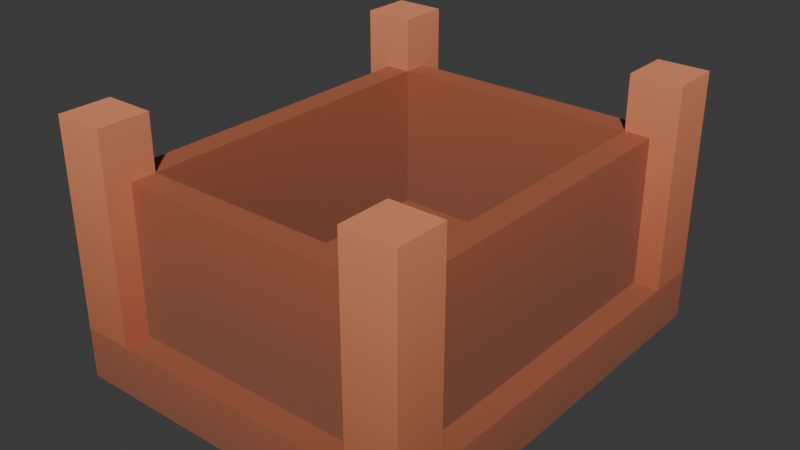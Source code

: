 # Source: kenney-pirate-crate.blend  (saved by Blender 5.2.45; exported with 4.5.12 LTS)
import bpy
from mathutils import Matrix  # noqa: F401  (used for matrix-valued properties, if any)

bpy.ops.wm.read_factory_settings(use_empty=True)
scene = bpy.context.scene
scene.name = 'Scene'

# ---- collections
col_collection = bpy.data.collections.new('Collection'); scene.collection.children.link(col_collection)

# ---- images (referenced by path relative to the original .blend; pixels are not part of the script)
import os
ASSET_DIR = os.environ.get("B2B_ASSET_DIR", "")  # directory of the original .blend (textures are referenced by path, not embedded)
HERE = os.path.dirname(os.path.abspath(__file__))  # packed textures are extracted next to this script under _unpacked/

def load_image(name, relpath, width, height, colorspace="sRGB"):
    """Load a texture the original file referenced (path relative to the .blend, or extracted next to this script)."""
    p = next((c for c in (os.path.join(HERE, relpath), os.path.join(ASSET_DIR, relpath)) if relpath and os.path.exists(c)), "")
    if p:
        img = bpy.data.images.load(p, check_existing=True)
        img.name = name
    else:  # same state as the original file: an image datablock whose file is absent (Cycles renders it pink)
        img = bpy.data.images.new(name, width, height)
        img.source = "FILE"
        img.filepath = "//" + (relpath or name)
    img.colorspace_settings.name = colorspace
    return img
img_colormap = load_image('colormap', '_unpacked/colormap.e19df027.png', 512, 512, 'sRGB')

# ---- materials (node trees are filled in below, after node groups)
mat_colormap = bpy.data.materials.new('colormap')

# ---- material node trees
mat_colormap.use_nodes = True; mat_colormap.node_tree.nodes.clear()
_N = mat_colormap.node_tree.nodes; _L = mat_colormap.node_tree.links
n0 = _N.new('ShaderNodeBsdfPrincipled'); n0.name = 'Principled BSDF'; n0.location = (10, 300)
n0.inputs[2].default_value = 1.0
n0.inputs[10].default_value = 0.005
n1 = _N.new('ShaderNodeOutputMaterial'); n1.name = 'Material Output'; n1.location = (300, 300)
n2 = _N.new('ShaderNodeTexImage'); n2.name = 'Image Texture'; n2.location = (-440, 210)
n2.label = 'BASE COLOR'
n2.image = img_colormap
n3 = _N.new('ShaderNodeMapping'); n3.name = 'Mapping'; n3.location = (-700, 240)
n4 = _N.new('ShaderNodeUVMap'); n4.name = 'UV Map'; n4.location = (-960, 140)
n4.width = 160
n4.uv_map = 'UVMap'
_L.new(n0.outputs[0], n1.inputs[0])
_L.new(n2.outputs[0], n0.inputs[0])
_L.new(n3.outputs[0], n2.inputs[0])
_L.new(n4.outputs[0], n3.inputs[0])
n1.is_active_output = True

# ---- world
world_world = bpy.data.worlds.new('World'); scene.world = world_world
world_world.use_nodes = True; world_world.node_tree.nodes.clear()
_N = world_world.node_tree.nodes; _L = world_world.node_tree.links
n0 = _N.new('ShaderNodeOutputWorld'); n0.name = 'World Output'; n0.location = (200, 100)
n1 = _N.new('ShaderNodeBackground'); n1.name = 'Background'; n1.location = (-200, 100)
n1.inputs[0].default_value = (0.05088, 0.05088, 0.05088, 1.0)
_L.new(n1.outputs[0], n0.inputs[0])
n0.is_active_output = True
world_world.color = (0.05088, 0.05088, 0.05088)
world_world.sun_shadow_jitter_overblur = 0.0

# ---- meshes
me_crate = bpy.data.meshes.new('crate')
me_crate.from_pydata([(0.385, 0.5005, 0.6037), (-0.385, 0.5005, 0.6037), (0.385, 0.5775, 0.6037), (-0.385, 0.5775, 0.6037), (0.385, 0.5005, 0.6037), (0.385, 0.5005, 0.154), (-0.385, 0.5005, 0.6037), (-0.385, 0.5005, 0.154), (0.385, 0.5775, 0.154), (0.385, 0.5775, 0.6037), (-0.385, 0.5775, 0.154), (-0.385, 0.5775, 0.6037), (-0.385, 0.5005, 0.6037), (-0.385, -0.5005, 0.6037), (-0.462, 0.5005, 0.6037), (-0.462, -0.5005, 0.6037), (-0.385, 0.5005, 0.6037), (-0.385, 0.5005, 0.154), (-0.385, -0.5005, 0.6037), (-0.385, -0.5005, 0.154), (-0.462, 0.5005, 0.154), (-0.462, 0.5005, 0.6037), (-0.462, -0.5005, 0.154), (-0.462, -0.5005, 0.6037), (0.385, -0.5775, 0.6037), (-0.385, -0.5775, 0.6037), (0.385, -0.5005, 0.6037), (-0.385, -0.5005, 0.6037), (0.385, -0.5775, 0.6037), (0.385, -0.5775, 0.154), (-0.385, -0.5775, 0.6037), (-0.385, -0.5775, 0.154), (0.385, -0.5005, 0.154), (0.385, -0.5005, 0.6037), (-0.385, -0.5005, 0.154), (-0.385, -0.5005, 0.6037), (0.462, 0.5005, 0.6037), (0.462, -0.5005, 0.6037), (0.385, 0.5005, 0.6037), (0.385, -0.5005, 0.6037), (0.462, 0.5005, 0.6037), (0.462, 0.5005, 0.154), (0.462, -0.5005, 0.6037), (0.462, -0.5005, 0.154), (0.385, 0.5005, 0.154), (0.385, 0.5005, 0.6037), (0.385, -0.5005, 0.154), (0.385, -0.5005, 0.6037), (0.539, -0.6545, 0.0), (0.539, 0.6545, 0.0), (-0.539, -0.6545, 0.0), (-0.539, 0.6545, 0.0), (0.539, 0.6545, 0.154), (0.539, -0.6545, 0.154), (-0.539, 0.6545, 0.154), (-0.539, -0.6545, 0.154), (-0.539, 0.6545, 0.0), (0.539, 0.6545, 0.0), (-0.539, 0.6545, 0.154), (0.539, 0.6545, 0.154), (0.539, 0.6545, 0.154), (0.539, 0.6545, 0.0), (0.539, -0.6545, 0.154), (0.539, -0.6545, 0.0), (0.539, -0.6545, 0.0), (-0.539, -0.6545, 0.0), (0.539, -0.6545, 0.154), (-0.539, -0.6545, 0.154), (-0.539, 0.6545, 0.0), (-0.539, 0.6545, 0.154), (-0.539, -0.6545, 0.0), (-0.539, -0.6545, 0.154), (0.539, 0.6545, 0.77), (0.539, 0.5005, 0.77), (0.385, 0.6545, 0.77), (0.385, 0.5005, 0.77), (0.539, 0.6545, 0.77), (0.539, 0.6545, 0.154), (0.539, 0.5005, 0.77), (0.539, 0.5005, 0.154), (0.539, 0.5005, 0.154), (0.385, 0.5005, 0.154), (0.539, 0.5005, 0.77), (0.385, 0.5005, 0.77), (0.385, 0.6545, 0.154), (0.385, 0.6545, 0.77), (0.385, 0.5005, 0.154), (0.385, 0.5005, 0.77), (0.385, 0.6545, 0.154), (0.539, 0.6545, 0.154), (0.385, 0.6545, 0.77), (0.539, 0.6545, 0.77), (0.539, -0.5005, 0.77), (0.539, -0.6545, 0.77), (0.385, -0.5005, 0.77), (0.385, -0.6545, 0.77), (0.539, -0.5005, 0.77), (0.539, -0.5005, 0.154), (0.539, -0.6545, 0.77), (0.539, -0.6545, 0.154), (0.539, -0.6545, 0.154), (0.385, -0.6545, 0.154), (0.539, -0.6545, 0.77), (0.385, -0.6545, 0.77), (0.385, -0.5005, 0.154), (0.385, -0.5005, 0.77), (0.385, -0.6545, 0.154), (0.385, -0.6545, 0.77), (0.385, -0.5005, 0.154), (0.539, -0.5005, 0.154), (0.385, -0.5005, 0.77), (0.539, -0.5005, 0.77), (-0.385, -0.5005, 0.77), (-0.385, -0.6545, 0.77), (-0.539, -0.5005, 0.77), (-0.539, -0.6545, 0.77), (-0.385, -0.5005, 0.77), (-0.385, -0.5005, 0.154), (-0.385, -0.6545, 0.77), (-0.385, -0.6545, 0.154), (-0.385, -0.6545, 0.154), (-0.539, -0.6545, 0.154), (-0.385, -0.6545, 0.77), (-0.539, -0.6545, 0.77), (-0.539, -0.5005, 0.154), (-0.539, -0.5005, 0.77), (-0.539, -0.6545, 0.154), (-0.539, -0.6545, 0.77), (-0.539, -0.5005, 0.154), (-0.385, -0.5005, 0.154), (-0.539, -0.5005, 0.77), (-0.385, -0.5005, 0.77), (-0.385, 0.6545, 0.77), (-0.385, 0.5005, 0.77), (-0.539, 0.6545, 0.77), (-0.539, 0.5005, 0.77), (-0.385, 0.6545, 0.77), (-0.385, 0.6545, 0.154), (-0.385, 0.5005, 0.77), (-0.385, 0.5005, 0.154), (-0.385, 0.5005, 0.154), (-0.539, 0.5005, 0.154), (-0.385, 0.5005, 0.77), (-0.539, 0.5005, 0.77), (-0.539, 0.6545, 0.154), (-0.539, 0.6545, 0.77), (-0.539, 0.5005, 0.154), (-0.539, 0.5005, 0.77), (-0.539, 0.6545, 0.154), (-0.385, 0.6545, 0.154), (-0.539, 0.6545, 0.77), (-0.385, 0.6545, 0.77)], [], [(2, 1, 0), (1, 2, 3), (6, 5, 4), (5, 6, 7), (10, 9, 8), (9, 10, 11), (14, 13, 12), (13, 14, 15), (18, 17, 16), (17, 18, 19), (22, 21, 20), (21, 22, 23), (26, 25, 24), (25, 26, 27), (30, 29, 28), (29, 30, 31), (34, 33, 32), (33, 34, 35), (38, 37, 36), (37, 38, 39), (42, 41, 40), (41, 42, 43), (46, 45, 44), (45, 46, 47), (50, 49, 48), (49, 50, 51), (54, 53, 52), (53, 54, 55), (58, 57, 56), (57, 58, 59), (62, 61, 60), (61, 62, 63), (66, 65, 64), (65, 66, 67), (70, 69, 68), (69, 70, 71), (74, 73, 72), (73, 74, 75), (78, 77, 76), (77, 78, 79), (82, 81, 80), (81, 82, 83), (86, 85, 84), (85, 86, 87), (90, 89, 88), (89, 90, 91), (94, 93, 92), (93, 94, 95), (98, 97, 96), (97, 98, 99), (102, 101, 100), (101, 102, 103), (106, 105, 104), (105, 106, 107), (110, 109, 108), (109, 110, 111), (114, 113, 112), (113, 114, 115), (118, 117, 116), (117, 118, 119), (122, 121, 120), (121, 122, 123), (126, 125, 124), (125, 126, 127), (130, 129, 128), (129, 130, 131), (134, 133, 132), (133, 134, 135), (138, 137, 136), (137, 138, 139), (142, 141, 140), (141, 142, 143), (146, 145, 144), (145, 146, 147), (150, 149, 148), (149, 150, 151)])
_uv = me_crate.uv_layers.new(name='UVMap')
_uv.uv.foreach_set('vector', [0.8438, 0.225, 0.8438, 0.225, 0.8438, 0.225, 0.8438, 0.225, 0.8438, 0.225, 0.8438, 0.225, 0.8438, 0.225, 0.8438, 0.025, 0.8438, 0.225, 0.8438, 0.025, 0.8438, 0.225, 0.8438, 0.025, 0.8438, 0.025, 0.8438, 0.225, 0.8438, 0.025, 0.8438, 0.225, 0.8438, 0.025, 0.8438, 0.225, 0.8438, 0.225, 0.8438, 0.225, 0.8438, 0.225, 0.8438, 0.225, 0.8438, 0.225, 0.8438, 0.225, 0.8438, 0.225, 0.8438, 0.025, 0.8438, 0.225, 0.8438, 0.025, 0.8438, 0.225, 0.8438, 0.025, 0.8438, 0.025, 0.8438, 0.225, 0.8438, 0.025, 0.8438, 0.225, 0.8438, 0.025, 0.8438, 0.225, 0.8438, 0.225, 0.8438, 0.225, 0.8438, 0.225, 0.8438, 0.225, 0.8438, 0.225, 0.8438, 0.225, 0.8438, 0.225, 0.8438, 0.025, 0.8438, 0.225, 0.8438, 0.025, 0.8438, 0.225, 0.8438, 0.025, 0.8438, 0.025, 0.8438, 0.225, 0.8438, 0.025, 0.8438, 0.225, 0.8438, 0.025, 0.8438, 0.225, 0.8438, 0.225, 0.8438, 0.225, 0.8438, 0.225, 0.8438, 0.225, 0.8438, 0.225, 0.8438, 0.225, 0.8438, 0.225, 0.8438, 0.025, 0.8438, 0.225, 0.8438, 0.025, 0.8438, 0.225, 0.8438, 0.025, 0.8438, 0.025, 0.8438, 0.225, 0.8438, 0.025, 0.8438, 0.225, 0.8438, 0.025, 0.8438, 0.225, 0.8438, 0.075, 0.8438, 0.075, 0.8438, 0.075, 0.8438, 0.075, 0.8438, 0.075, 0.8438, 0.075, 0.8438, 0.175, 0.8438, 0.175, 0.8438, 0.175, 0.8438, 0.175, 0.8438, 0.175, 0.8438, 0.175, 0.8438, 0.175, 0.8438, 0.075, 0.8438, 0.075, 0.8438, 0.075, 0.8438, 0.175, 0.8438, 0.175, 0.8438, 0.175, 0.8438, 0.075, 0.8438, 0.175, 0.8438, 0.075, 0.8438, 0.175, 0.8438, 0.075, 0.8438, 0.175, 0.8438, 0.075, 0.8438, 0.075, 0.8438, 0.075, 0.8438, 0.175, 0.8438, 0.175, 0.8438, 0.075, 0.8438, 0.175, 0.8438, 0.075, 0.8438, 0.175, 0.8438, 0.075, 0.8438, 0.175, 0.7188, 0.225, 0.7188, 0.225, 0.7188, 0.225, 0.7188, 0.225, 0.7188, 0.225, 0.7188, 0.225, 0.7188, 0.225, 0.7188, 0.025, 0.7188, 0.225, 0.7188, 0.025, 0.7188, 0.225, 0.7188, 0.025, 0.7188, 0.225, 0.7188, 0.025, 0.7188, 0.025, 0.7188, 0.025, 0.7188, 0.225, 0.7188, 0.225, 0.7188, 0.025, 0.7188, 0.225, 0.7188, 0.025, 0.7188, 0.225, 0.7188, 0.025, 0.7188, 0.225, 0.7188, 0.225, 0.7188, 0.025, 0.7188, 0.025, 0.7188, 0.025, 0.7188, 0.225, 0.7188, 0.225, 0.7188, 0.225, 0.7188, 0.225, 0.7188, 0.225, 0.7188, 0.225, 0.7188, 0.225, 0.7188, 0.225, 0.7188, 0.225, 0.7188, 0.025, 0.7188, 0.225, 0.7188, 0.025, 0.7188, 0.225, 0.7188, 0.025, 0.7188, 0.225, 0.7188, 0.025, 0.7188, 0.025, 0.7188, 0.025, 0.7188, 0.225, 0.7188, 0.225, 0.7188, 0.025, 0.7188, 0.225, 0.7188, 0.025, 0.7188, 0.225, 0.7188, 0.025, 0.7188, 0.225, 0.7188, 0.225, 0.7188, 0.025, 0.7188, 0.025, 0.7188, 0.025, 0.7188, 0.225, 0.7188, 0.225, 0.7188, 0.225, 0.7188, 0.225, 0.7188, 0.225, 0.7188, 0.225, 0.7188, 0.225, 0.7188, 0.225, 0.7188, 0.225, 0.7188, 0.025, 0.7188, 0.225, 0.7188, 0.025, 0.7188, 0.225, 0.7188, 0.025, 0.7188, 0.225, 0.7188, 0.025, 0.7188, 0.025, 0.7188, 0.025, 0.7188, 0.225, 0.7188, 0.225, 0.7188, 0.025, 0.7188, 0.225, 0.7188, 0.025, 0.7188, 0.225, 0.7188, 0.025, 0.7188, 0.225, 0.7188, 0.225, 0.7188, 0.025, 0.7188, 0.025, 0.7188, 0.025, 0.7188, 0.225, 0.7188, 0.225, 0.7188, 0.225, 0.7188, 0.225, 0.7188, 0.225, 0.7188, 0.225, 0.7188, 0.225, 0.7188, 0.225, 0.7188, 0.225, 0.7188, 0.025, 0.7188, 0.225, 0.7188, 0.025, 0.7188, 0.225, 0.7188, 0.025, 0.7188, 0.225, 0.7188, 0.025, 0.7188, 0.025, 0.7188, 0.025, 0.7188, 0.225, 0.7188, 0.225, 0.7188, 0.025, 0.7188, 0.225, 0.7188, 0.025, 0.7188, 0.225, 0.7188, 0.025, 0.7188, 0.225, 0.7188, 0.225, 0.7188, 0.025, 0.7188, 0.025, 0.7188, 0.025, 0.7188, 0.225, 0.7188, 0.225])
me_crate.materials.append(mat_colormap)
me_crate.update()
me_crate.normals_split_custom_set([tuple(v) for v in zip(*[iter([-3.993e-08, 0.0, 1.0, -3.993e-08, 0.0, 1.0, -3.993e-08, 0.0, 1.0, 3.993e-08, 0.0, 1.0, 3.993e-08, 0.0, 1.0, 3.993e-08, 0.0, 1.0, 1.548e-07, -1.0, 0.0, 1.548e-07, -1.0, 0.0, 1.548e-07, -1.0, 0.0, 1.548e-07, -1.0, 0.0, 1.548e-07, -1.0, 0.0, 1.548e-07, -1.0, 0.0, -1.548e-07, 1.0, 0.0, -1.548e-07, 1.0, 0.0, -1.548e-07, 1.0, 0.0, -1.548e-07, 1.0, 0.0, -1.548e-07, 1.0, 0.0, -1.548e-07, 1.0, 0.0, 0.0, 0.0, 1.0, 0.0, 0.0, 1.0, 0.0, 0.0, 1.0, 0.0, 0.0, 1.0, 0.0, 0.0, 1.0, 0.0, 0.0, 1.0, 1.0, 0.0, 0.0, 1.0, 0.0, 0.0, 1.0, 0.0, 0.0, 1.0, 0.0, 0.0, 1.0, 0.0, 0.0, 1.0, 0.0, 0.0, -1.0, 0.0, 0.0, -1.0, 0.0, 0.0, -1.0, 0.0, 0.0, -1.0, 0.0, 0.0, -1.0, 0.0, 0.0, -1.0, 0.0, 0.0, 8.573e-08, 0.0, 1.0, 8.573e-08, 0.0, 1.0, 8.573e-08, 0.0, 1.0, -8.573e-08, 0.0, 1.0, -8.573e-08, 0.0, 1.0, -8.573e-08, 0.0, 1.0, 1.548e-07, -1.0, 0.0, 1.548e-07, -1.0, 0.0, 1.548e-07, -1.0, 0.0, 1.548e-07, -1.0, 0.0, 1.548e-07, -1.0, 0.0, 1.548e-07, -1.0, 0.0, -1.548e-07, 1.0, 0.0, -1.548e-07, 1.0, 0.0, -1.548e-07, 1.0, 0.0, -1.548e-07, 1.0, 0.0, -1.548e-07, 1.0, 0.0, -1.548e-07, 1.0, 0.0, 0.0, 0.0, 1.0, 0.0, 0.0, 1.0, 0.0, 0.0, 1.0, 0.0, 0.0, 1.0, 0.0, 0.0, 1.0, 0.0, 0.0, 1.0, 1.0, 0.0, 0.0, 1.0, 0.0, 0.0, 1.0, 0.0, 0.0, 1.0, 0.0, 0.0, 1.0, 0.0, 0.0, 1.0, 0.0, 0.0, -1.0, 0.0, 0.0, -1.0, 0.0, 0.0, -1.0, 0.0, 0.0, -1.0, 0.0, 0.0, -1.0, 0.0, 0.0, -1.0, 0.0, 0.0, 0.0, 0.0, -1.0, 0.0, 0.0, -1.0, 0.0, 0.0, -1.0, 0.0, 0.0, -1.0, 0.0, 0.0, -1.0, 0.0, 0.0, -1.0, 0.0, 0.0, 1.0, 0.0, 0.0, 1.0, 0.0, 0.0, 1.0, 0.0, 0.0, 1.0, 0.0, 0.0, 1.0, 0.0, 0.0, 1.0, 0.0, 1.0, 0.0, 0.0, 1.0, 0.0, 0.0, 1.0, 0.0, 0.0, 1.0, 0.0, 0.0, 1.0, 0.0, 0.0, 1.0, 0.0, 1.0, 0.0, 0.0, 1.0, 0.0, 0.0, 1.0, 0.0, 0.0, 1.0, 0.0, 0.0, 1.0, 0.0, 0.0, 1.0, 0.0, 0.0, 0.0, -1.0, 0.0, 0.0, -1.0, 0.0, 0.0, -1.0, 0.0, 0.0, -1.0, 0.0, 0.0, -1.0, 0.0, 0.0, -1.0, 0.0, -1.0, 0.0, 0.0, -1.0, 0.0, 0.0, -1.0, 0.0, 0.0, -1.0, 0.0, 0.0, -1.0, 0.0, 0.0, -1.0, 0.0, 0.0, 0.0, 0.0, 1.0, 0.0, 0.0, 1.0, 0.0, 0.0, 1.0, 0.0, 0.0, 1.0, 0.0, 0.0, 1.0, 0.0, 0.0, 1.0, 1.0, 0.0, 0.0, 1.0, 0.0, 0.0, 1.0, 0.0, 0.0, 1.0, 0.0, 0.0, 1.0, 0.0, 0.0, 1.0, 0.0, 0.0, 0.0, -1.0, 0.0, 0.0, -1.0, 0.0, 0.0, -1.0, 0.0, 0.0, -1.0, 0.0, 0.0, -1.0, 0.0, 0.0, -1.0, 0.0, -1.0, 0.0, 0.0, -1.0, 0.0, 0.0, -1.0, 0.0, 0.0, -1.0, 0.0, 0.0, -1.0, 0.0, 0.0, -1.0, 0.0, 0.0, 0.0, 1.0, 0.0, 0.0, 1.0, 0.0, 0.0, 1.0, 0.0, 0.0, 1.0, 0.0, 0.0, 1.0, 0.0, 0.0, 1.0, 0.0, 0.0, 0.0, 1.0, 0.0, 0.0, 1.0, 0.0, 0.0, 1.0, 0.0, 0.0, 1.0, 0.0, 0.0, 1.0, 0.0, 0.0, 1.0, 1.0, 0.0, 0.0, 1.0, 0.0, 0.0, 1.0, 0.0, 0.0, 1.0, 0.0, 0.0, 1.0, 0.0, 0.0, 1.0, 0.0, 0.0, 0.0, -1.0, 0.0, 0.0, -1.0, 0.0, 0.0, -1.0, 0.0, 0.0, -1.0, 0.0, 0.0, -1.0, 0.0, 0.0, -1.0, 0.0, -1.0, 0.0, 0.0, -1.0, 0.0, 0.0, -1.0, 0.0, 0.0, -1.0, 0.0, 0.0, -1.0, 0.0, 0.0, -1.0, 0.0, 0.0, 0.0, 1.0, 0.0, 0.0, 1.0, 0.0, 0.0, 1.0, 0.0, 0.0, 1.0, 0.0, 0.0, 1.0, 0.0, 0.0, 1.0, 0.0, 0.0, 0.0, 1.0, 0.0, 0.0, 1.0, 0.0, 0.0, 1.0, 0.0, 0.0, 1.0, 0.0, 0.0, 1.0, 0.0, 0.0, 1.0, 1.0, 0.0, 0.0, 1.0, 0.0, 0.0, 1.0, 0.0, 0.0, 1.0, 0.0, 0.0, 1.0, 0.0, 0.0, 1.0, 0.0, 0.0, 0.0, -1.0, 0.0, 0.0, -1.0, 0.0, 0.0, -1.0, 0.0, 0.0, -1.0, 0.0, 0.0, -1.0, 0.0, 0.0, -1.0, 0.0, -1.0, 0.0, 0.0, -1.0, 0.0, 0.0, -1.0, 0.0, 0.0, -1.0, 0.0, 0.0, -1.0, 0.0, 0.0, -1.0, 0.0, 0.0, 0.0, 1.0, 0.0, 0.0, 1.0, 0.0, 0.0, 1.0, 0.0, 0.0, 1.0, 0.0, 0.0, 1.0, 0.0, 0.0, 1.0, 0.0, 0.0, 0.0, 1.0, 0.0, 0.0, 1.0, 0.0, 0.0, 1.0, 0.0, 0.0, 1.0, 0.0, 0.0, 1.0, 0.0, 0.0, 1.0, 1.0, 0.0, 0.0, 1.0, 0.0, 0.0, 1.0, 0.0, 0.0, 1.0, 0.0, 0.0, 1.0, 0.0, 0.0, 1.0, 0.0, 0.0, 0.0, -1.0, 0.0, 0.0, -1.0, 0.0, 0.0, -1.0, 0.0, 0.0, -1.0, 0.0, 0.0, -1.0, 0.0, 0.0, -1.0, 0.0, -1.0, 0.0, 0.0, -1.0, 0.0, 0.0, -1.0, 0.0, 0.0, -1.0, 0.0, 0.0, -1.0, 0.0, 0.0, -1.0, 0.0, 0.0, 0.0, 1.0, 0.0, 0.0, 1.0, 0.0, 0.0, 1.0, 0.0, 0.0, 1.0, 0.0, 0.0, 1.0, 0.0, 0.0, 1.0, 0.0])] * 3)])

# ---- objects
ob_crate = bpy.data.objects.new('crate', me_crate)

# ---- transforms, parenting, visibility, modifiers, constraints
ob_crate.location = (0.0, 0.0, 0.0)
ob_crate.rotation_mode = 'QUATERNION'
ob_crate.rotation_quaternion = (1.0, 0.0, 0.0, 0.0)

# ---- collection membership
col_collection.objects.link(ob_crate)

# ---- scene / render settings (as saved in the file)
scene.frame_start = 1; scene.frame_end = 250; scene.frame_set(1)
scene.render.engine = 'BLENDER_EEVEE_NEXT'
scene.render.bake_bias = 0.0
scene.render.bake_samples = 0
scene.render.compositor_device = 'GPU'
scene.eevee.use_volume_custom_range = False
scene.eevee.fast_gi_thickness_near = 0.1
scene.eevee.fast_gi_thickness_far = 0.0
scene.eevee.ray_tracing_options.screen_trace_thickness = 0.1
bpy.context.view_layer.update()

# ---- added for rendering (the .blend has no active camera and no usable light): camera, sun
cam_auto = bpy.data.cameras.new('AutoCamera')
cam_auto.lens = 50.0
cam_auto.sensor_width = 36.0
cam_auto.clip_end = 1000.0
ob_auto_camera = bpy.data.objects.new('AutoCamera', cam_auto)
scene.collection.objects.link(ob_auto_camera)
ob_auto_camera.location = (1.72312, -2.06775, 1.7635)
ob_auto_camera.rotation_euler = (1.09748, -7.21219e-08, 0.694738)
scene.camera = ob_auto_camera
light_auto_sun = bpy.data.lights.new('AutoSun', 'SUN')
light_auto_sun.energy = 3.0
light_auto_sun.angle = 0.0523599
ob_auto_sun = bpy.data.objects.new('AutoSun', light_auto_sun)
scene.collection.objects.link(ob_auto_sun)
ob_auto_sun.rotation_euler = (0.872665, 0.174533, 0.523599)
bpy.context.view_layer.update()
